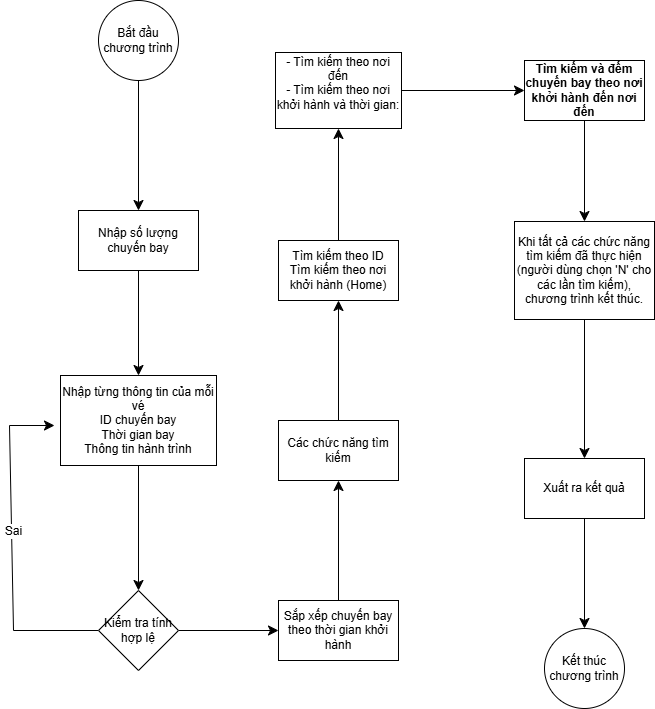

The diagram above was exported from draw.io. Its source (the exported page's mxGraphModel, read from the mxfile embedded in the PNG):
<mxGraphModel dx="1219" dy="931" grid="0" gridSize="10" guides="1" tooltips="1" connect="1" arrows="1" fold="1" page="0" pageScale="1" pageWidth="827" pageHeight="1169" math="0" shadow="0">
  <root>
    <mxCell id="0" />
    <mxCell id="1" parent="0" />
    <mxCell id="-juXxTFqkoZftoV3MKpj-5" value="" style="edgeStyle=none;curved=1;rounded=0;orthogonalLoop=1;jettySize=auto;html=1;fontSize=12;startSize=8;endSize=8;" edge="1" parent="1" source="-juXxTFqkoZftoV3MKpj-3" target="-juXxTFqkoZftoV3MKpj-4">
      <mxGeometry relative="1" as="geometry" />
    </mxCell>
    <mxCell id="-juXxTFqkoZftoV3MKpj-3" value="Bắt đầu chương trình" style="ellipse;whiteSpace=wrap;html=1;aspect=fixed;" vertex="1" parent="1">
      <mxGeometry x="-220" y="-43" width="80" height="80" as="geometry" />
    </mxCell>
    <mxCell id="-juXxTFqkoZftoV3MKpj-7" value="" style="edgeStyle=none;curved=1;rounded=0;orthogonalLoop=1;jettySize=auto;html=1;fontSize=12;startSize=8;endSize=8;" edge="1" parent="1" source="-juXxTFqkoZftoV3MKpj-4" target="-juXxTFqkoZftoV3MKpj-6">
      <mxGeometry relative="1" as="geometry" />
    </mxCell>
    <mxCell id="-juXxTFqkoZftoV3MKpj-4" value="Nhập số lượng chuyến bay" style="whiteSpace=wrap;html=1;" vertex="1" parent="1">
      <mxGeometry x="-240" y="167" width="120" height="60" as="geometry" />
    </mxCell>
    <mxCell id="-juXxTFqkoZftoV3MKpj-9" value="" style="edgeStyle=none;curved=1;rounded=0;orthogonalLoop=1;jettySize=auto;html=1;fontSize=12;startSize=8;endSize=8;" edge="1" parent="1" source="-juXxTFqkoZftoV3MKpj-6" target="-juXxTFqkoZftoV3MKpj-8">
      <mxGeometry relative="1" as="geometry" />
    </mxCell>
    <mxCell id="-juXxTFqkoZftoV3MKpj-6" value="Nhập từng thông tin của mỗi vé&lt;div&gt;ID chuyến bay&lt;/div&gt;&lt;div&gt;Thời gian bay&lt;/div&gt;&lt;div&gt;Thông tin hành trình&lt;/div&gt;" style="whiteSpace=wrap;html=1;" vertex="1" parent="1">
      <mxGeometry x="-258" y="332" width="156" height="90" as="geometry" />
    </mxCell>
    <mxCell id="-juXxTFqkoZftoV3MKpj-10" style="edgeStyle=none;curved=0;rounded=0;orthogonalLoop=1;jettySize=auto;html=1;fontSize=12;startSize=8;endSize=8;" edge="1" parent="1" source="-juXxTFqkoZftoV3MKpj-8">
      <mxGeometry relative="1" as="geometry">
        <mxPoint x="-264" y="382" as="targetPoint" />
        <Array as="points">
          <mxPoint x="-305" y="587" />
          <mxPoint x="-309" y="382" />
        </Array>
      </mxGeometry>
    </mxCell>
    <mxCell id="-juXxTFqkoZftoV3MKpj-11" value="Sai" style="edgeLabel;html=1;align=center;verticalAlign=middle;resizable=0;points=[];fontSize=12;" vertex="1" connectable="0" parent="-juXxTFqkoZftoV3MKpj-10">
      <mxGeometry x="0.1025" y="-2" relative="1" as="geometry">
        <mxPoint as="offset" />
      </mxGeometry>
    </mxCell>
    <mxCell id="-juXxTFqkoZftoV3MKpj-13" value="" style="edgeStyle=none;curved=1;rounded=0;orthogonalLoop=1;jettySize=auto;html=1;fontSize=12;startSize=8;endSize=8;" edge="1" parent="1" source="-juXxTFqkoZftoV3MKpj-8" target="-juXxTFqkoZftoV3MKpj-12">
      <mxGeometry relative="1" as="geometry" />
    </mxCell>
    <mxCell id="-juXxTFqkoZftoV3MKpj-8" value="Kiểm tra tính hợp lệ" style="rhombus;whiteSpace=wrap;html=1;" vertex="1" parent="1">
      <mxGeometry x="-220" y="547" width="80" height="80" as="geometry" />
    </mxCell>
    <mxCell id="-juXxTFqkoZftoV3MKpj-15" value="" style="edgeStyle=none;curved=1;rounded=0;orthogonalLoop=1;jettySize=auto;html=1;fontSize=12;startSize=8;endSize=8;" edge="1" parent="1" source="-juXxTFqkoZftoV3MKpj-12" target="-juXxTFqkoZftoV3MKpj-14">
      <mxGeometry relative="1" as="geometry" />
    </mxCell>
    <mxCell id="-juXxTFqkoZftoV3MKpj-12" value="Sắp xếp chuyến bay theo thời gian khởi hành" style="whiteSpace=wrap;html=1;" vertex="1" parent="1">
      <mxGeometry x="-40" y="557" width="120" height="60" as="geometry" />
    </mxCell>
    <mxCell id="-juXxTFqkoZftoV3MKpj-17" value="" style="edgeStyle=none;curved=1;rounded=0;orthogonalLoop=1;jettySize=auto;html=1;fontSize=12;startSize=8;endSize=8;" edge="1" parent="1" source="-juXxTFqkoZftoV3MKpj-14" target="-juXxTFqkoZftoV3MKpj-16">
      <mxGeometry relative="1" as="geometry" />
    </mxCell>
    <mxCell id="-juXxTFqkoZftoV3MKpj-14" value="Các chức năng tìm kiếm" style="whiteSpace=wrap;html=1;" vertex="1" parent="1">
      <mxGeometry x="-40" y="377" width="120" height="60" as="geometry" />
    </mxCell>
    <mxCell id="-juXxTFqkoZftoV3MKpj-19" value="" style="edgeStyle=none;curved=1;rounded=0;orthogonalLoop=1;jettySize=auto;html=1;fontSize=12;startSize=8;endSize=8;" edge="1" parent="1" source="-juXxTFqkoZftoV3MKpj-16" target="-juXxTFqkoZftoV3MKpj-18">
      <mxGeometry relative="1" as="geometry" />
    </mxCell>
    <mxCell id="-juXxTFqkoZftoV3MKpj-16" value="Tìm kiếm theo ID&lt;div&gt;Tìm kiếm theo nơi khởi hành (Home)&lt;/div&gt;" style="whiteSpace=wrap;html=1;" vertex="1" parent="1">
      <mxGeometry x="-40" y="197" width="120" height="60" as="geometry" />
    </mxCell>
    <mxCell id="-juXxTFqkoZftoV3MKpj-21" value="" style="edgeStyle=none;curved=1;rounded=0;orthogonalLoop=1;jettySize=auto;html=1;fontSize=12;startSize=8;endSize=8;" edge="1" parent="1" source="-juXxTFqkoZftoV3MKpj-18" target="-juXxTFqkoZftoV3MKpj-20">
      <mxGeometry relative="1" as="geometry" />
    </mxCell>
    <mxCell id="-juXxTFqkoZftoV3MKpj-18" value="- Tìm kiếm theo nơi đến&lt;div&gt;- Tìm kiếm theo nơi khởi hành và thời gian:&lt;br&gt;&lt;div&gt;&lt;br&gt;&lt;/div&gt;&lt;/div&gt;" style="whiteSpace=wrap;html=1;" vertex="1" parent="1">
      <mxGeometry x="-43" y="9" width="126" height="76" as="geometry" />
    </mxCell>
    <mxCell id="-juXxTFqkoZftoV3MKpj-23" value="" style="edgeStyle=none;curved=1;rounded=0;orthogonalLoop=1;jettySize=auto;html=1;fontSize=12;startSize=8;endSize=8;" edge="1" parent="1" source="-juXxTFqkoZftoV3MKpj-20" target="-juXxTFqkoZftoV3MKpj-22">
      <mxGeometry relative="1" as="geometry" />
    </mxCell>
    <mxCell id="-juXxTFqkoZftoV3MKpj-20" value="&lt;strong data-end=&quot;3972&quot; data-start=&quot;3910&quot;&gt;Tìm kiếm và đếm chuyến bay theo nơi khởi hành đến nơi đến&lt;/strong&gt;" style="whiteSpace=wrap;html=1;" vertex="1" parent="1">
      <mxGeometry x="206" y="17" width="120" height="60" as="geometry" />
    </mxCell>
    <mxCell id="-juXxTFqkoZftoV3MKpj-25" value="" style="edgeStyle=none;curved=1;rounded=0;orthogonalLoop=1;jettySize=auto;html=1;fontSize=12;startSize=8;endSize=8;" edge="1" parent="1" source="-juXxTFqkoZftoV3MKpj-22" target="-juXxTFqkoZftoV3MKpj-24">
      <mxGeometry relative="1" as="geometry" />
    </mxCell>
    <mxCell id="-juXxTFqkoZftoV3MKpj-22" value="Khi tất cả các chức năng tìm kiếm đã thực hiện (người dùng chọn 'N' cho các lần tìm kiếm), chương trình kết thúc." style="whiteSpace=wrap;html=1;" vertex="1" parent="1">
      <mxGeometry x="196" y="178" width="140" height="98" as="geometry" />
    </mxCell>
    <mxCell id="-juXxTFqkoZftoV3MKpj-27" value="" style="edgeStyle=none;curved=1;rounded=0;orthogonalLoop=1;jettySize=auto;html=1;fontSize=12;startSize=8;endSize=8;" edge="1" parent="1" source="-juXxTFqkoZftoV3MKpj-24" target="-juXxTFqkoZftoV3MKpj-26">
      <mxGeometry relative="1" as="geometry" />
    </mxCell>
    <mxCell id="-juXxTFqkoZftoV3MKpj-24" value="Xuất ra kết quả" style="whiteSpace=wrap;html=1;" vertex="1" parent="1">
      <mxGeometry x="206" y="415" width="120" height="60" as="geometry" />
    </mxCell>
    <mxCell id="-juXxTFqkoZftoV3MKpj-26" value="Kết thúc chương trình" style="ellipse;whiteSpace=wrap;html=1;" vertex="1" parent="1">
      <mxGeometry x="226" y="585" width="80" height="80" as="geometry" />
    </mxCell>
  </root>
</mxGraphModel>